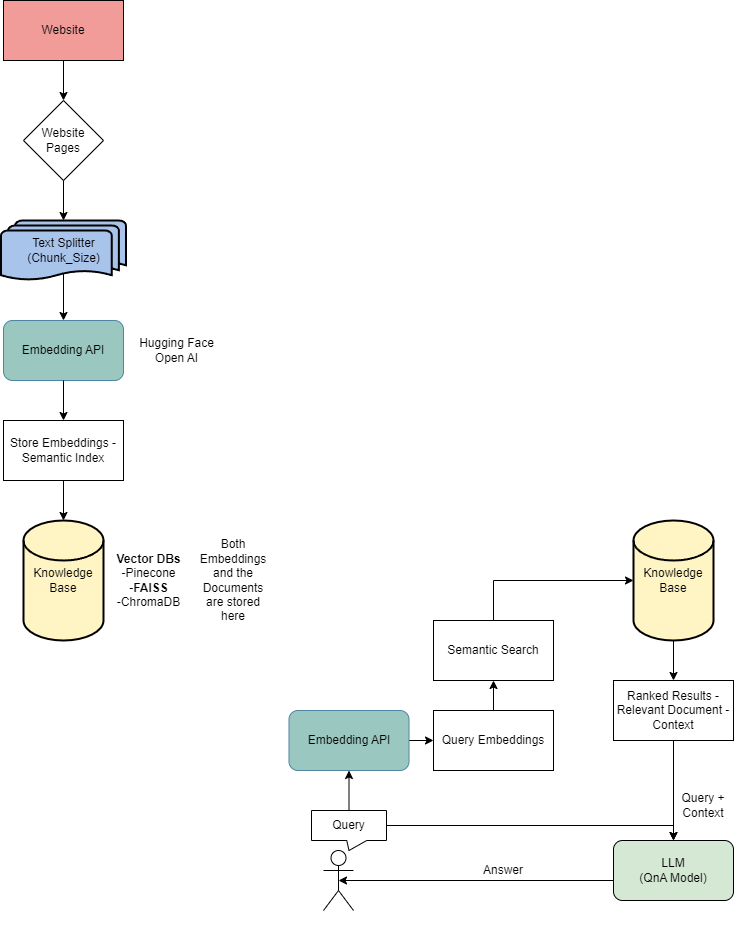

The diagram above was exported from draw.io. Its source (the exported page's mxGraphModel, read from the mxfile embedded in the PNG):
<mxGraphModel dx="1221" dy="823" grid="1" gridSize="10" guides="1" tooltips="1" connect="1" arrows="1" fold="1" page="1" pageScale="1" pageWidth="850" pageHeight="1100" math="0" shadow="0">
  <root>
    <mxCell id="0" />
    <mxCell id="1" parent="0" />
    <mxCell id="stFJSk8VMIlFTLVJkgT5-1" value="Website Pages" style="rhombus;whiteSpace=wrap;html=1;" parent="1" vertex="1">
      <mxGeometry x="100" y="260" width="80" height="80" as="geometry" />
    </mxCell>
    <mxCell id="stFJSk8VMIlFTLVJkgT5-2" value="Website" style="rounded=0;whiteSpace=wrap;html=1;fillColor=#F19C99;" parent="1" vertex="1">
      <mxGeometry x="80" y="160" width="120" height="60" as="geometry" />
    </mxCell>
    <mxCell id="stFJSk8VMIlFTLVJkgT5-3" value="" style="endArrow=classic;html=1;rounded=0;exitX=0.5;exitY=1;exitDx=0;exitDy=0;" parent="1" source="stFJSk8VMIlFTLVJkgT5-2" target="stFJSk8VMIlFTLVJkgT5-1" edge="1">
      <mxGeometry width="50" height="50" relative="1" as="geometry">
        <mxPoint x="140" y="440" as="sourcePoint" />
        <mxPoint x="190" y="390" as="targetPoint" />
      </mxGeometry>
    </mxCell>
    <mxCell id="stFJSk8VMIlFTLVJkgT5-4" value="" style="endArrow=classic;html=1;rounded=0;exitX=0.5;exitY=1;exitDx=0;exitDy=0;entryX=0.5;entryY=0;entryDx=0;entryDy=0;entryPerimeter=0;" parent="1" source="stFJSk8VMIlFTLVJkgT5-1" target="stFJSk8VMIlFTLVJkgT5-12" edge="1">
      <mxGeometry width="50" height="50" relative="1" as="geometry">
        <mxPoint x="140" y="440" as="sourcePoint" />
        <mxPoint x="140" y="380" as="targetPoint" />
      </mxGeometry>
    </mxCell>
    <mxCell id="stFJSk8VMIlFTLVJkgT5-6" value="" style="endArrow=classic;html=1;rounded=0;exitX=0.5;exitY=0.88;exitDx=0;exitDy=0;exitPerimeter=0;" parent="1" source="stFJSk8VMIlFTLVJkgT5-12" edge="1">
      <mxGeometry width="50" height="50" relative="1" as="geometry">
        <mxPoint x="140" y="440" as="sourcePoint" />
        <mxPoint x="140" y="480" as="targetPoint" />
      </mxGeometry>
    </mxCell>
    <mxCell id="stFJSk8VMIlFTLVJkgT5-7" value="&lt;font color=&quot;#000000&quot;&gt;Embedding API&lt;/font&gt;" style="rounded=1;whiteSpace=wrap;html=1;fillColor=#9AC7BF;fontColor=#ffffff;strokeColor=#5086a5;fillStyle=auto;gradientColor=none;" parent="1" vertex="1">
      <mxGeometry x="80" y="480" width="120" height="60" as="geometry" />
    </mxCell>
    <mxCell id="stFJSk8VMIlFTLVJkgT5-8" value="" style="endArrow=classic;html=1;rounded=0;exitX=0.5;exitY=1;exitDx=0;exitDy=0;entryX=0.5;entryY=0;entryDx=0;entryDy=0;" parent="1" source="stFJSk8VMIlFTLVJkgT5-7" target="stFJSk8VMIlFTLVJkgT5-9" edge="1">
      <mxGeometry width="50" height="50" relative="1" as="geometry">
        <mxPoint x="130" y="470" as="sourcePoint" />
        <mxPoint x="140" y="580" as="targetPoint" />
      </mxGeometry>
    </mxCell>
    <mxCell id="stFJSk8VMIlFTLVJkgT5-9" value="Store Embeddings - Semantic Index" style="rounded=0;whiteSpace=wrap;html=1;" parent="1" vertex="1">
      <mxGeometry x="80" y="580" width="120" height="60" as="geometry" />
    </mxCell>
    <mxCell id="stFJSk8VMIlFTLVJkgT5-10" value="" style="endArrow=classic;html=1;rounded=0;exitX=0.5;exitY=1;exitDx=0;exitDy=0;" parent="1" source="stFJSk8VMIlFTLVJkgT5-9" edge="1">
      <mxGeometry width="50" height="50" relative="1" as="geometry">
        <mxPoint x="120" y="450" as="sourcePoint" />
        <mxPoint x="140" y="680" as="targetPoint" />
      </mxGeometry>
    </mxCell>
    <mxCell id="stFJSk8VMIlFTLVJkgT5-11" value="Knowledge Base" style="strokeWidth=2;html=1;shape=mxgraph.flowchart.database;whiteSpace=wrap;fillColor=#FFF4C3;" parent="1" vertex="1">
      <mxGeometry x="100" y="680" width="80" height="120" as="geometry" />
    </mxCell>
    <mxCell id="stFJSk8VMIlFTLVJkgT5-12" value="&lt;span style=&quot;font-family: Helvetica; font-size: 12px; font-style: normal; font-variant-ligatures: normal; font-variant-caps: normal; font-weight: 400; letter-spacing: normal; orphans: 2; text-align: center; text-indent: 0px; text-transform: none; widows: 2; word-spacing: 0px; -webkit-text-stroke-width: 0px; text-decoration-thickness: initial; text-decoration-style: initial; text-decoration-color: initial; float: none; display: inline !important;&quot;&gt;Text Splitter&lt;/span&gt;&lt;br style=&quot;border-color: rgb(0, 0, 0); font-family: Helvetica; font-size: 12px; font-style: normal; font-variant-ligatures: normal; font-variant-caps: normal; font-weight: 400; letter-spacing: normal; orphans: 2; text-align: center; text-indent: 0px; text-transform: none; widows: 2; word-spacing: 0px; -webkit-text-stroke-width: 0px; text-decoration-thickness: initial; text-decoration-style: initial; text-decoration-color: initial;&quot;&gt;&lt;span style=&quot;font-family: Helvetica; font-size: 12px; font-style: normal; font-variant-ligatures: normal; font-variant-caps: normal; font-weight: 400; letter-spacing: normal; orphans: 2; text-align: center; text-indent: 0px; text-transform: none; widows: 2; word-spacing: 0px; -webkit-text-stroke-width: 0px; text-decoration-thickness: initial; text-decoration-style: initial; text-decoration-color: initial; float: none; display: inline !important;&quot;&gt;(Chunk_Size)&lt;/span&gt;" style="strokeWidth=2;html=1;shape=mxgraph.flowchart.multi-document;whiteSpace=wrap;fillColor=#A9C4EB;strokeColor=default;" parent="1" vertex="1">
      <mxGeometry x="77.5" y="380" width="125" height="60" as="geometry" />
    </mxCell>
    <mxCell id="stFJSk8VMIlFTLVJkgT5-14" value="&lt;b&gt;Vector DBs&lt;/b&gt;&lt;br&gt;-Pinecone&lt;br&gt;-&lt;b&gt;FAISS&lt;/b&gt;&lt;br&gt;-ChromaDB" style="text;html=1;align=center;verticalAlign=middle;resizable=0;points=[];autosize=1;strokeColor=none;fillColor=none;" parent="1" vertex="1">
      <mxGeometry x="180" y="705" width="90" height="70" as="geometry" />
    </mxCell>
    <mxCell id="stFJSk8VMIlFTLVJkgT5-16" value="Hugging Face&lt;br&gt;Open AI" style="text;html=1;align=center;verticalAlign=middle;resizable=0;points=[];autosize=1;strokeColor=none;fillColor=none;" parent="1" vertex="1">
      <mxGeometry x="202.5" y="490" width="100" height="40" as="geometry" />
    </mxCell>
    <mxCell id="stFJSk8VMIlFTLVJkgT5-17" value="Both Embeddings and the Documents are stored here" style="text;html=1;strokeColor=none;fillColor=none;align=center;verticalAlign=middle;whiteSpace=wrap;rounded=0;" parent="1" vertex="1">
      <mxGeometry x="280" y="725" width="60" height="30" as="geometry" />
    </mxCell>
    <mxCell id="stFJSk8VMIlFTLVJkgT5-18" value="Knowledge Base" style="strokeWidth=2;html=1;shape=mxgraph.flowchart.database;whiteSpace=wrap;fillColor=#FFF4C3;" parent="1" vertex="1">
      <mxGeometry x="710" y="680" width="80" height="120" as="geometry" />
    </mxCell>
    <mxCell id="stFJSk8VMIlFTLVJkgT5-19" value="Actor" style="shape=umlActor;verticalLabelPosition=bottom;verticalAlign=top;html=1;outlineConnect=0;fontColor=#FFFFFF;" parent="1" vertex="1">
      <mxGeometry x="400" y="1010" width="30" height="60" as="geometry" />
    </mxCell>
    <mxCell id="stFJSk8VMIlFTLVJkgT5-39" style="edgeStyle=orthogonalEdgeStyle;rounded=0;orthogonalLoop=1;jettySize=auto;html=1;exitX=0;exitY=0;exitDx=75;exitDy=15;exitPerimeter=0;entryX=0.5;entryY=0;entryDx=0;entryDy=0;" parent="1" source="stFJSk8VMIlFTLVJkgT5-24" target="stFJSk8VMIlFTLVJkgT5-36" edge="1">
      <mxGeometry relative="1" as="geometry">
        <mxPoint x="660" y="930" as="targetPoint" />
        <Array as="points">
          <mxPoint x="750" y="985" />
        </Array>
      </mxGeometry>
    </mxCell>
    <mxCell id="stFJSk8VMIlFTLVJkgT5-24" value="Query" style="shape=callout;whiteSpace=wrap;html=1;perimeter=calloutPerimeter;size=10;position=0.47;" parent="1" vertex="1">
      <mxGeometry x="388" y="970" width="75" height="40" as="geometry" />
    </mxCell>
    <mxCell id="stFJSk8VMIlFTLVJkgT5-30" style="edgeStyle=orthogonalEdgeStyle;rounded=0;orthogonalLoop=1;jettySize=auto;html=1;exitX=1;exitY=0.5;exitDx=0;exitDy=0;entryX=0;entryY=0.5;entryDx=0;entryDy=0;" parent="1" source="stFJSk8VMIlFTLVJkgT5-26" target="stFJSk8VMIlFTLVJkgT5-29" edge="1">
      <mxGeometry relative="1" as="geometry" />
    </mxCell>
    <mxCell id="stFJSk8VMIlFTLVJkgT5-26" value="&lt;font color=&quot;#000000&quot;&gt;Embedding API&lt;/font&gt;" style="rounded=1;whiteSpace=wrap;html=1;fillColor=#9AC7BF;fontColor=#ffffff;strokeColor=#5086a5;fillStyle=auto;gradientColor=none;" parent="1" vertex="1">
      <mxGeometry x="365.5" y="870" width="120" height="60" as="geometry" />
    </mxCell>
    <mxCell id="stFJSk8VMIlFTLVJkgT5-27" value="" style="endArrow=classic;html=1;rounded=0;exitX=0.5;exitY=0;exitDx=0;exitDy=0;exitPerimeter=0;entryX=0.5;entryY=1;entryDx=0;entryDy=0;" parent="1" source="stFJSk8VMIlFTLVJkgT5-24" target="stFJSk8VMIlFTLVJkgT5-26" edge="1">
      <mxGeometry width="50" height="50" relative="1" as="geometry">
        <mxPoint x="510" y="920" as="sourcePoint" />
        <mxPoint x="560" y="870" as="targetPoint" />
      </mxGeometry>
    </mxCell>
    <mxCell id="stFJSk8VMIlFTLVJkgT5-29" value="Query Embeddings" style="rounded=0;whiteSpace=wrap;html=1;" parent="1" vertex="1">
      <mxGeometry x="510" y="870" width="120" height="60" as="geometry" />
    </mxCell>
    <mxCell id="stFJSk8VMIlFTLVJkgT5-31" value="" style="endArrow=classic;html=1;rounded=0;exitX=0.5;exitY=0;exitDx=0;exitDy=0;" parent="1" source="stFJSk8VMIlFTLVJkgT5-29" edge="1">
      <mxGeometry width="50" height="50" relative="1" as="geometry">
        <mxPoint x="510" y="920" as="sourcePoint" />
        <mxPoint x="570" y="840" as="targetPoint" />
      </mxGeometry>
    </mxCell>
    <mxCell id="stFJSk8VMIlFTLVJkgT5-32" value="Semantic Search" style="rounded=0;whiteSpace=wrap;html=1;" parent="1" vertex="1">
      <mxGeometry x="510" y="780" width="120" height="60" as="geometry" />
    </mxCell>
    <mxCell id="stFJSk8VMIlFTLVJkgT5-33" value="" style="endArrow=classic;html=1;rounded=0;entryX=0;entryY=0.5;entryDx=0;entryDy=0;entryPerimeter=0;exitX=0.5;exitY=0;exitDx=0;exitDy=0;" parent="1" source="stFJSk8VMIlFTLVJkgT5-32" target="stFJSk8VMIlFTLVJkgT5-18" edge="1">
      <mxGeometry width="50" height="50" relative="1" as="geometry">
        <mxPoint x="510" y="920" as="sourcePoint" />
        <mxPoint x="560" y="870" as="targetPoint" />
        <Array as="points">
          <mxPoint x="570" y="740" />
        </Array>
      </mxGeometry>
    </mxCell>
    <mxCell id="stFJSk8VMIlFTLVJkgT5-34" value="" style="endArrow=classic;html=1;rounded=0;exitX=0.5;exitY=1;exitDx=0;exitDy=0;exitPerimeter=0;entryX=0.5;entryY=0;entryDx=0;entryDy=0;" parent="1" source="stFJSk8VMIlFTLVJkgT5-18" target="stFJSk8VMIlFTLVJkgT5-35" edge="1">
      <mxGeometry width="50" height="50" relative="1" as="geometry">
        <mxPoint x="510" y="920" as="sourcePoint" />
        <mxPoint x="750" y="840" as="targetPoint" />
      </mxGeometry>
    </mxCell>
    <mxCell id="stFJSk8VMIlFTLVJkgT5-35" value="Ranked Results -Relevant Document - Context" style="rounded=0;whiteSpace=wrap;html=1;" parent="1" vertex="1">
      <mxGeometry x="690" y="840" width="120" height="60" as="geometry" />
    </mxCell>
    <mxCell id="stFJSk8VMIlFTLVJkgT5-36" value="LLM&lt;br&gt;(QnA Model)" style="rounded=1;whiteSpace=wrap;html=1;fillColor=#D5E8D4;" parent="1" vertex="1">
      <mxGeometry x="690" y="1000" width="120" height="60" as="geometry" />
    </mxCell>
    <mxCell id="stFJSk8VMIlFTLVJkgT5-40" value="" style="endArrow=classic;html=1;rounded=0;entryX=0.5;entryY=0;entryDx=0;entryDy=0;exitX=0.5;exitY=1;exitDx=0;exitDy=0;" parent="1" source="stFJSk8VMIlFTLVJkgT5-35" target="stFJSk8VMIlFTLVJkgT5-36" edge="1">
      <mxGeometry width="50" height="50" relative="1" as="geometry">
        <mxPoint x="510" y="920" as="sourcePoint" />
        <mxPoint x="560" y="870" as="targetPoint" />
      </mxGeometry>
    </mxCell>
    <mxCell id="stFJSk8VMIlFTLVJkgT5-42" value="Query + Context" style="text;html=1;strokeColor=none;fillColor=none;align=center;verticalAlign=middle;whiteSpace=wrap;rounded=0;" parent="1" vertex="1">
      <mxGeometry x="750" y="950" width="60" height="30" as="geometry" />
    </mxCell>
    <mxCell id="stFJSk8VMIlFTLVJkgT5-43" value="" style="endArrow=classic;html=1;rounded=0;entryX=0.5;entryY=0.5;entryDx=0;entryDy=0;entryPerimeter=0;" parent="1" target="stFJSk8VMIlFTLVJkgT5-19" edge="1">
      <mxGeometry width="50" height="50" relative="1" as="geometry">
        <mxPoint x="690" y="1040" as="sourcePoint" />
        <mxPoint x="560" y="870" as="targetPoint" />
      </mxGeometry>
    </mxCell>
    <mxCell id="stFJSk8VMIlFTLVJkgT5-44" value="Answer" style="text;html=1;strokeColor=none;fillColor=none;align=center;verticalAlign=middle;whiteSpace=wrap;rounded=0;" parent="1" vertex="1">
      <mxGeometry x="550" y="1015" width="60" height="30" as="geometry" />
    </mxCell>
  </root>
</mxGraphModel>